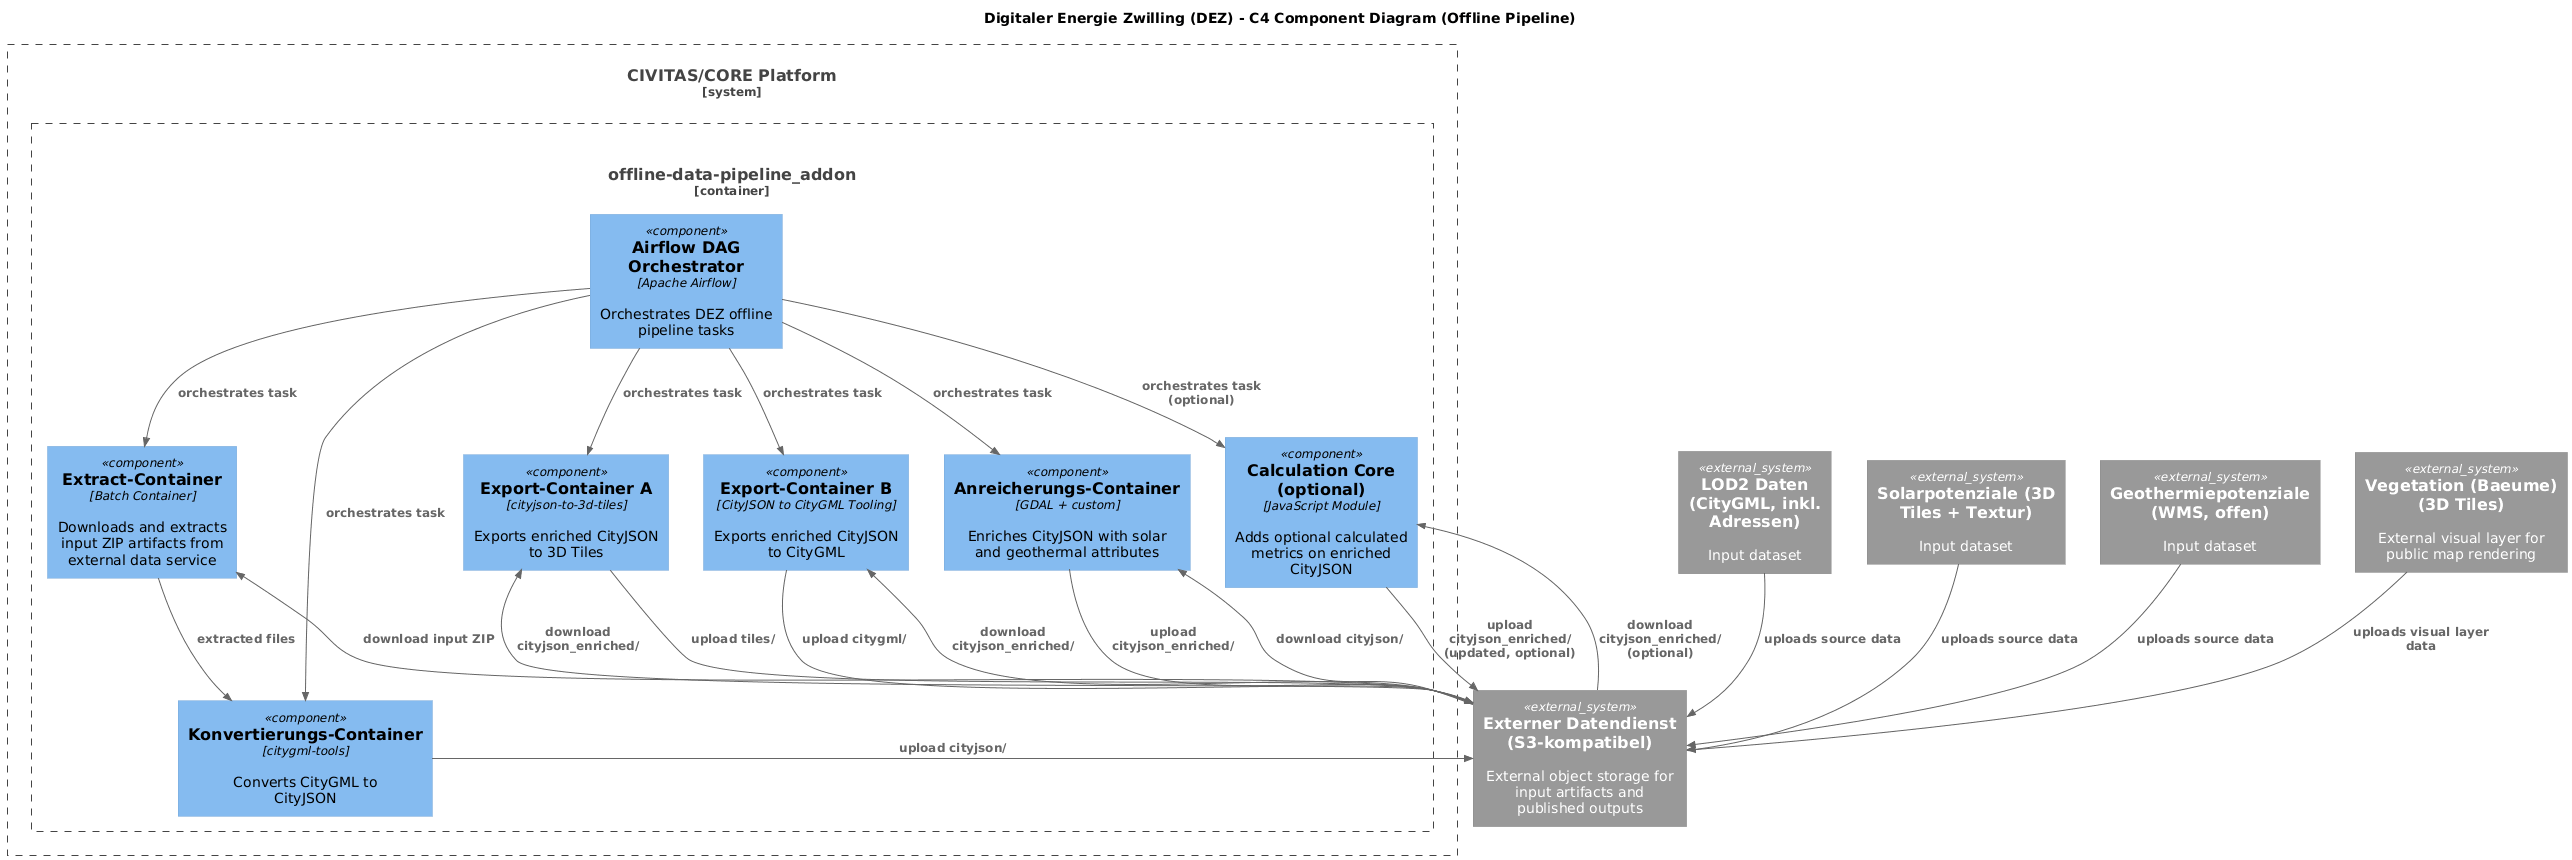

The diagram above was rendered by PlantUML. Its source (embedded in the PNG):
@startuml
!includeurl https://raw.githubusercontent.com/plantuml-stdlib/C4-PlantUML/master/C4_Component.puml

title Digitaler Energie Zwilling (DEZ) - C4 Component Diagram (Offline Pipeline)

System_Boundary(civitas, "CIVITAS/CORE Platform") {
  Container_Boundary(pipelineAddon, "offline-data-pipeline_addon", "Airflow + Batch Processing") {
    Component(airflow, "Airflow DAG Orchestrator", "Apache Airflow", "Orchestrates DEZ offline pipeline tasks")
    Component(extract, "Extract-Container", "Batch Container", "Downloads and extracts input ZIP artifacts from external data service")
    Component(convert, "Konvertierungs-Container", "citygml-tools", "Converts CityGML to CityJSON")
    Component(enrich, "Anreicherungs-Container", "GDAL + custom", "Enriches CityJSON with solar and geothermal attributes")
    Component(calcOffline, "Calculation Core (optional)", "JavaScript Module", "Adds optional calculated metrics on enriched CityJSON")
    Component(exportTiles, "Export-Container A", "cityjson-to-3d-tiles", "Exports enriched CityJSON to 3D Tiles")
    Component(exportGml, "Export-Container B", "CityJSON to CityGML Tooling", "Exports enriched CityJSON to CityGML")
  }
}

System_Ext(staticTiles, "Externer Datendienst (S3-kompatibel)", "External object storage for input artifacts and published outputs")
System_Ext(citygml, "LOD2 Daten (CityGML, inkl. Adressen)", "Input dataset")
System_Ext(solar, "Solarpotenziale (3D Tiles + Textur)", "Input dataset")
System_Ext(geothermal, "Geothermiepotenziale (WMS, offen)", "Input dataset")
System_Ext(vegetation, "Vegetation (Baeume) (3D Tiles)", "External visual layer for public map rendering")

Rel(airflow, extract, "orchestrates task")
Rel(airflow, convert, "orchestrates task")
Rel(airflow, enrich, "orchestrates task")
Rel(airflow, calcOffline, "orchestrates task (optional)")
Rel(airflow, exportTiles, "orchestrates task")
Rel(airflow, exportGml, "orchestrates task")

Rel(citygml, staticTiles, "uploads source data")
Rel(solar, staticTiles, "uploads source data")
Rel(geothermal, staticTiles, "uploads source data")
Rel(vegetation, staticTiles, "uploads visual layer data")

Rel(staticTiles, extract, "download input ZIP")
Rel(extract, convert, "extracted files")
Rel(convert, staticTiles, "upload cityjson/")
Rel(staticTiles, enrich, "download cityjson/")
Rel(enrich, staticTiles, "upload cityjson_enriched/")
Rel(staticTiles, calcOffline, "download cityjson_enriched/ (optional)")
Rel(calcOffline, staticTiles, "upload cityjson_enriched/ (updated, optional)")
Rel(staticTiles, exportTiles, "download cityjson_enriched/")
Rel(exportTiles, staticTiles, "upload tiles/")
Rel(staticTiles, exportGml, "download cityjson_enriched/")
Rel(exportGml, staticTiles, "upload citygml/")

@enduml